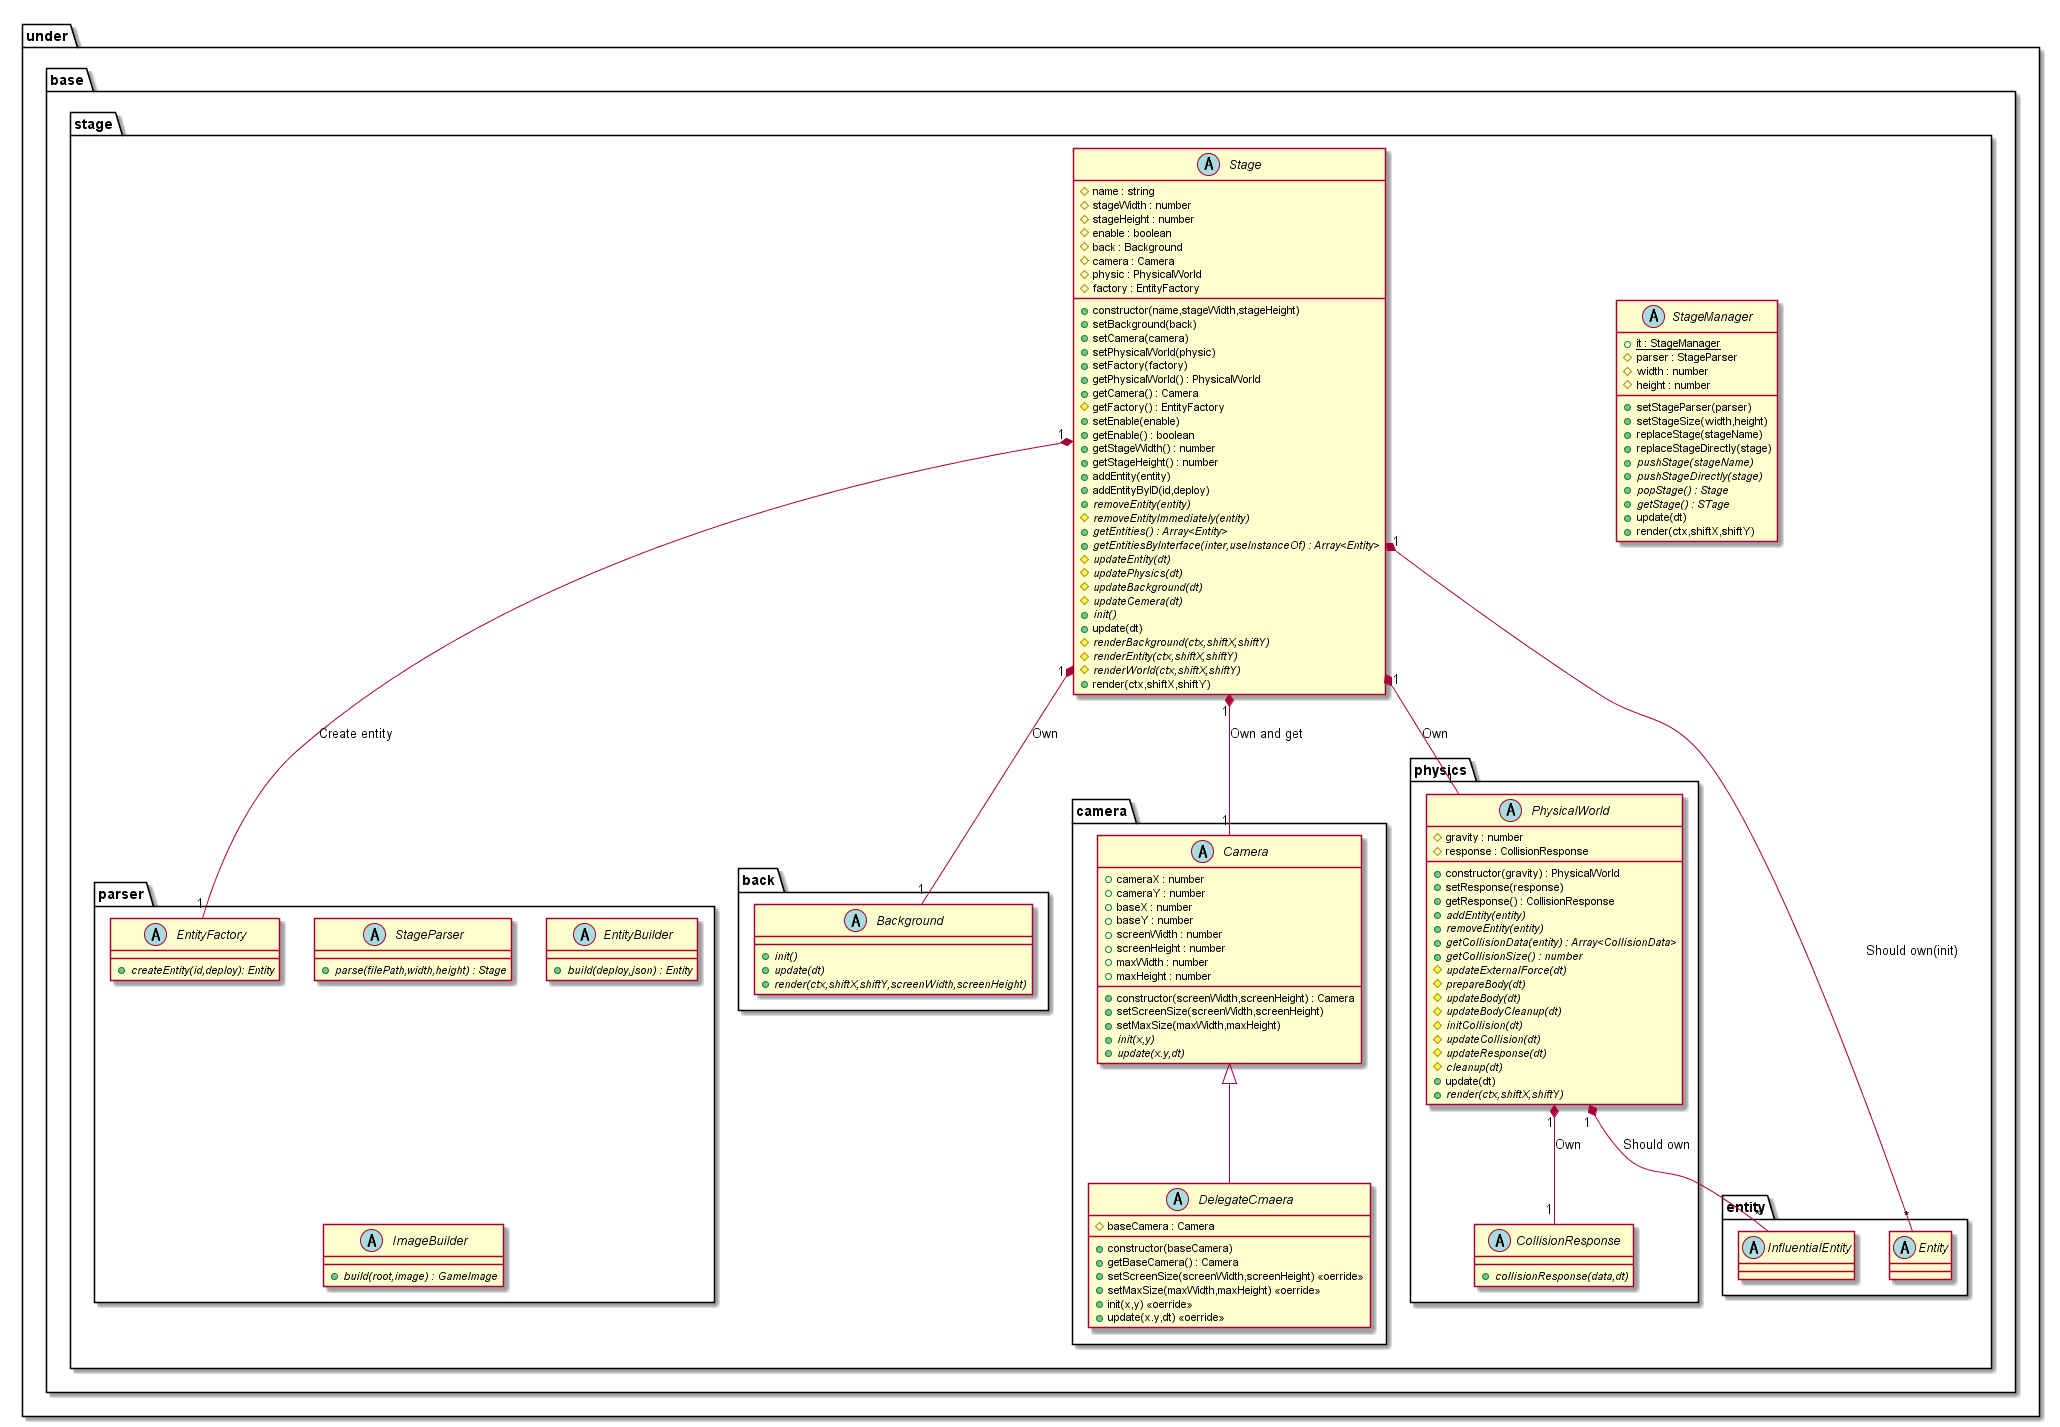

The diagram above was rendered by PlantUML. Its source (embedded in the PNG):
@startuml StageBase

package under {
    package base {
        package stage {
            abstract StageManager {
                {static} +it : StageManager
                #parser : StageParser
                #width : number
                #height : number
                +setStageParser(parser)
                +setStageSize(width,height)
                +replaceStage(stageName)
                +replaceStageDirectly(stage)
                {abstract} +pushStage(stageName)
                {abstract} +pushStageDirectly(stage)
                {abstract} +popStage() : Stage
                {abstract} +getStage() : STage
                +update(dt)
                +render(ctx,shiftX,shiftY)
            }
            abstract Stage {
                +constructor(name,stageWidth,stageHeight)
                #name : string
                #stageWidth : number
                #stageHeight : number
                #enable : boolean
                #back : Background
                #camera : Camera
                #physic : PhysicalWorld
                #factory : EntityFactory
                +setBackground(back)
                +setCamera(camera)
                +setPhysicalWorld(physic)
                +setFactory(factory)
                +getPhysicalWorld() : PhysicalWorld
                +getCamera() : Camera
                #getFactory() : EntityFactory
                +setEnable(enable)
                +getEnable() : boolean
                +getStageWidth() : number
                +getStageHeight() : number
                +addEntity(entity)
                +addEntityByID(id,deploy)
                {abstract} +removeEntity(entity)
                {abstract} #removeEntityImmediately(entity)
                {abstract} +getEntities() : Array<Entity>
                {abstract} +getEntitiesByInterface(inter,useInstanceOf) : Array<Entity>
                {abstract} #updateEntity(dt)
                {abstract} #updatePhysics(dt)
                {abstract} #updateBackground(dt)
                {abstract} #updateCemera(dt)
                {abstract} +init()
                +update(dt)
                {abstract} #renderBackground(ctx,shiftX,shiftY)
                {abstract} #renderEntity(ctx,shiftX,shiftY)
                {abstract} #renderWorld(ctx,shiftX,shiftY)
                +render(ctx,shiftX,shiftY)
            }
            package parser {
                abstract StageParser {
                    {abstract} +parse(filePath,width,height) : Stage
                }
                abstract EntityBuilder {
                    {abstract} +build(deploy,json) : Entity
                }
                abstract ImageBuilder {
                    {abstract} +build(root,image) : GameImage
                }
                abstract EntityFactory {
                    {abstract} +createEntity(id,deploy): Entity
                }
            }
            package back {
                abstract Background {
                    {abstract} +init()
                    {abstract} +update(dt)
                    {abstract} +render(ctx,shiftX,shiftY,screenWidth,screenHeight)
                }
            }
            package camera {
                abstract Camera {
                    +constructor(screenWidth,screenHeight) : Camera
                    +cameraX : number
                    +cameraY : number
                    +baseX : number
                    +baseY : number
                    +screenWidth : number
                    +screenHeight : number
                    +maxWidth : number
                    +maxHeight : number
                    +setScreenSize(screenWidth,screenHeight)
                    +setMaxSize(maxWidth,maxHeight)
                    {abstract} +init(x,y)
                    {abstract} +update(x.y,dt)
                }
                abstract DelegateCmaera {
                    +constructor(baseCamera)
                    #baseCamera : Camera
                    +getBaseCamera() : Camera
                    +setScreenSize(screenWidth,screenHeight) <<oerride>>
                    +setMaxSize(maxWidth,maxHeight) <<oerride>>
                    +init(x,y) <<oerride>>
                    +update(x.y,dt) <<oerride>>
                }
            }
            package physics {
                abstract PhysicalWorld {
                    +constructor(gravity) : PhysicalWorld
                    #gravity : number
                    #response : CollisionResponse
                    +setResponse(response)
                    +getResponse() : CollisionResponse
                    {abstract} +addEntity(entity)
                    {abstract} +removeEntity(entity)
                    {abstract} +getCollisionData(entity) : Array<CollisionData>
                    {abstract} +getCollisionSize() : number
                    {abstract} #updateExternalForce(dt)
                    {abstract} #prepareBody(dt)
                    {abstract} #updateBody(dt)
                    {abstract} #updateBodyCleanup(dt)
                    {abstract} #initCollision(dt)
                    {abstract} #updateCollision(dt)
                    {abstract} #updateResponse(dt)
                    {abstract} #cleanup(dt)
                    +update(dt)
                    {abstract} +render(ctx,shiftX,shiftY)
                }
                abstract CollisionResponse {
                    {abstract} +collisionResponse(data,dt)
                }
            }
        }
    }
}

package under {
    package base {
        package stage {
            package entity {
                abstract Entity
                abstract InfluentialEntity
            }
        }
    }
}

Stage "1" *-- "1" Background : Own
Stage "1" *-- "1" Camera : Own and get
Stage "1" *-- "1" PhysicalWorld : Own
Stage "1" *-- "*" Entity : Should own(init)
Stage "1" *-- "1" EntityFactory : Create entity
PhysicalWorld "1"*--"*" InfluentialEntity : Should own
PhysicalWorld "1"*--"1" CollisionResponse : Own
Camera <|-- DelegateCmaera

@enduml